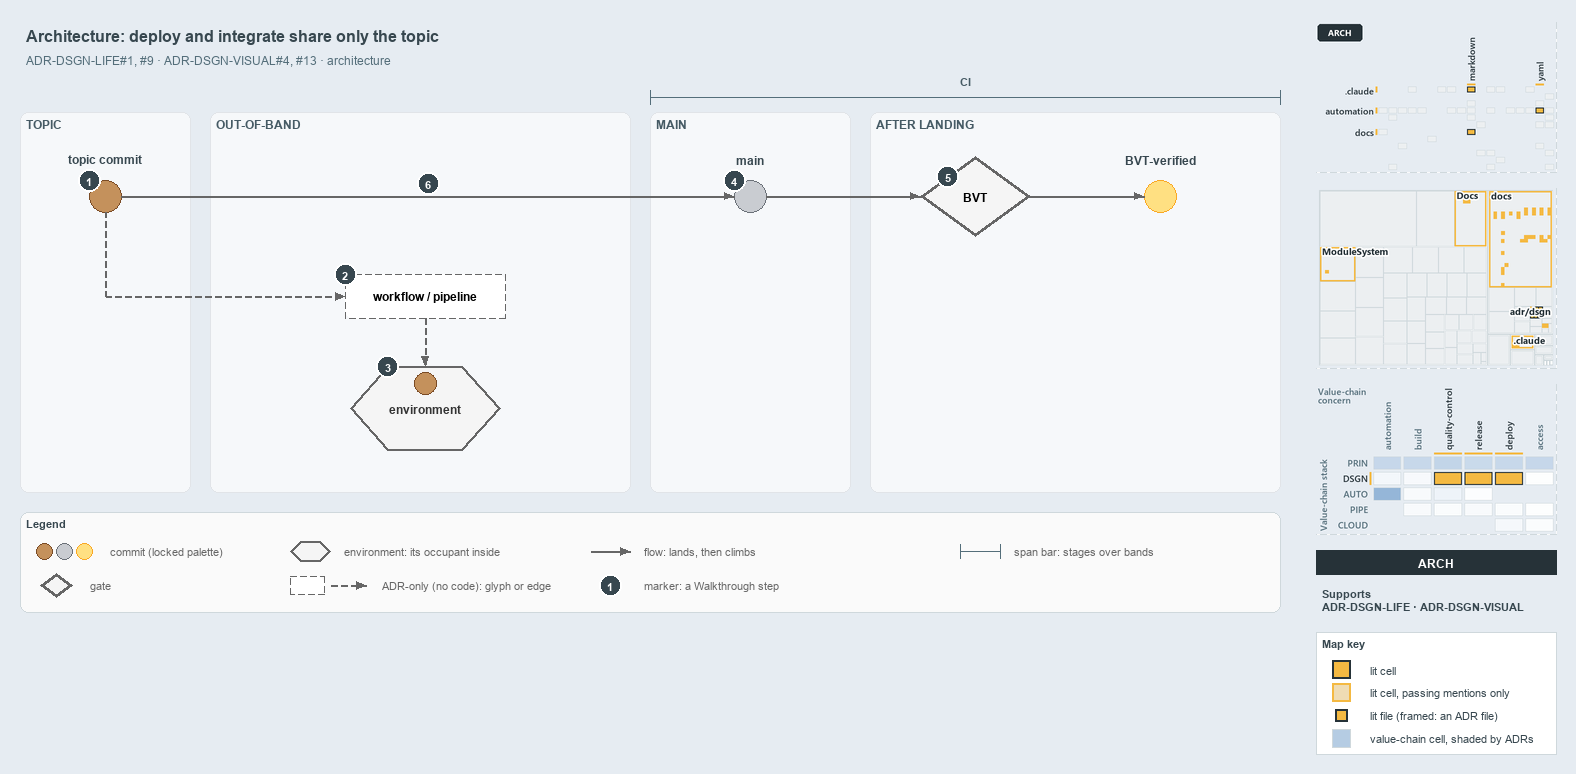

The diagram above was exported from draw.io. Its source (the exported page's mxGraphModel, read from the mxfile embedded in the PNG):
<mxGraphModel dx="1024" dy="768" grid="0" gridSize="10" guides="1" tooltips="1" connect="1" arrows="1" fold="1" page="1" pageScale="1" pageWidth="1572" pageHeight="630" background="#E6ECF2" math="0" shadow="0">
  <root>
    <mxCell id="0" />
    <mxCell id="1" parent="0" />
    <mxCell id="title" value="Architecture: deploy and integrate share only the topic" style="text;html=1;align=left;verticalAlign=middle;fontSize=16;fontStyle=1;fontColor=#37474F;" vertex="1" parent="1">
      <mxGeometry x="20" y="14" width="1260" height="30" as="geometry" />
    </mxCell>
    <mxCell id="subtitle" value="ADR-DSGN-LIFE#1, #9 &amp;#183; ADR-DSGN-VISUAL#4, #13 &amp;#183; architecture" style="text;html=1;align=left;verticalAlign=middle;fontSize=12;fontColor=#546E7A;" vertex="1" parent="1">
      <mxGeometry x="20" y="44" width="1240" height="20" as="geometry" />
    </mxCell>
    <mxCell id="band-topic" value="TOPIC" style="rounded=1;html=1;arcSize=3;fillColor=#F6F8FA;strokeColor=#E1E4E8;verticalAlign=top;align=left;spacingLeft=8;fontStyle=1;fontSize=12;fontColor=#455A64;" vertex="1" parent="1">
      <mxGeometry x="20" y="106" width="170" height="380" as="geometry" />
    </mxCell>
    <mxCell id="band-oob" value="OUT-OF-BAND" style="rounded=1;html=1;arcSize=3;fillColor=#F6F8FA;strokeColor=#E1E4E8;verticalAlign=top;align=left;spacingLeft=8;fontStyle=1;fontSize=12;fontColor=#455A64;" vertex="1" parent="1">
      <mxGeometry x="210" y="106" width="420" height="380" as="geometry" />
    </mxCell>
    <mxCell id="band-main" value="MAIN" style="rounded=1;html=1;arcSize=3;fillColor=#F6F8FA;strokeColor=#E1E4E8;verticalAlign=top;align=left;spacingLeft=8;fontStyle=1;fontSize=12;fontColor=#455A64;" vertex="1" parent="1">
      <mxGeometry x="650" y="106" width="200" height="380" as="geometry" />
    </mxCell>
    <mxCell id="band-after" value="AFTER LANDING" style="rounded=1;html=1;arcSize=3;fillColor=#F6F8FA;strokeColor=#E1E4E8;verticalAlign=top;align=left;spacingLeft=8;fontStyle=1;fontSize=12;fontColor=#455A64;" vertex="1" parent="1">
      <mxGeometry x="870" y="106" width="410" height="380" as="geometry" />
    </mxCell>
    <mxCell id="span-ci" value="" style="shape=crossbar;whiteSpace=wrap;html=1;rounded=1;fillColor=none;strokeColor=#546E7A;strokeWidth=1.5;" vertex="1" parent="1">
      <mxGeometry x="650" y="84" width="630" height="14" as="geometry" />
    </mxCell>
    <mxCell id="span-ci-label" value="CI" style="text;html=1;align=center;verticalAlign=middle;fontSize=11;fontStyle=1;fontColor=#455A64;labelBackgroundColor=#F6F8FA;" vertex="1" parent="1">
      <mxGeometry x="935" y="66" width="60" height="16" as="geometry" />
    </mxCell>
    <mxCell id="c-topic" value="" style="ellipse;html=1;fillColor=#C4915C;strokeColor=#7A4B25;strokeWidth=1.5;fontStyle=1;fontSize=11;" vertex="1" parent="1">
      <mxGeometry x="89" y="174" width="32" height="32" as="geometry" />
    </mxCell>
    <mxCell id="c-topic-name" value="topic commit" style="text;html=1;align=center;verticalAlign=middle;fontSize=12;fontStyle=1;fontColor=#37474F;" vertex="1" parent="1">
      <mxGeometry x="25" y="144" width="160" height="18" as="geometry" />
    </mxCell>
    <mxCell id="c-main" value="" style="ellipse;html=1;fillColor=#C9CCD1;strokeColor=#6B7178;strokeWidth=1.5;fontStyle=1;fontSize=11;" vertex="1" parent="1">
      <mxGeometry x="734" y="174" width="32" height="32" as="geometry" />
    </mxCell>
    <mxCell id="c-main-name" value="main" style="text;html=1;align=center;verticalAlign=middle;fontSize=12;fontStyle=1;fontColor=#37474F;" vertex="1" parent="1">
      <mxGeometry x="670" y="144" width="160" height="18" as="geometry" />
    </mxCell>
    <mxCell id="edge-topic-main" value="" style="edgeStyle=orthogonalEdgeStyle;rounded=1;html=1;endArrow=block;strokeColor=#666666;" edge="1" parent="1" source="c-topic" target="c-main">
      <mxGeometry relative="1" as="geometry" />
    </mxCell>
    <mxCell id="g-bvt" value="&lt;b&gt;BVT&lt;/b&gt;" style="rhombus;whiteSpace=wrap;html=1;fillColor=#f5f5f5;strokeColor=#666666;strokeWidth=3;fontSize=12;" vertex="1" parent="1">
      <mxGeometry x="920" y="150" width="110" height="80" as="geometry" />
    </mxCell>
    <mxCell id="c-yellow" value="" style="ellipse;html=1;fillColor=#FFE082;strokeColor=#F9A825;strokeWidth=1.5;fontStyle=1;fontSize=11;" vertex="1" parent="1">
      <mxGeometry x="1144" y="174" width="32" height="32" as="geometry" />
    </mxCell>
    <mxCell id="c-yellow-name" value="BVT-verified" style="text;html=1;align=center;verticalAlign=middle;fontSize=12;fontStyle=1;fontColor=#37474F;" vertex="1" parent="1">
      <mxGeometry x="1080" y="144" width="160" height="18" as="geometry" />
    </mxCell>
    <mxCell id="edge-main-bvt" value="" style="edgeStyle=orthogonalEdgeStyle;rounded=1;html=1;endArrow=block;strokeColor=#666666;" edge="1" parent="1" source="c-main" target="g-bvt">
      <mxGeometry relative="1" as="geometry" />
    </mxCell>
    <mxCell id="edge-bvt-yellow" value="" style="edgeStyle=orthogonalEdgeStyle;rounded=1;html=1;endArrow=block;strokeColor=#666666;" edge="1" parent="1" source="g-bvt" target="c-yellow">
      <mxGeometry relative="1" as="geometry" />
    </mxCell>
    <mxCell id="port-topic-r2" value="" style="text;html=1;strokeColor=none;fillColor=none;" vertex="1" parent="1">
      <mxGeometry x="105" y="290" width="1" height="1" as="geometry" />
    </mxCell>
    <mxCell id="edge-topic-bus" value="" style="edgeStyle=orthogonalEdgeStyle;rounded=1;html=1;endArrow=block;strokeColor=#666666;endArrow=none;dashed=1;" edge="1" parent="1" source="c-topic" target="port-topic-r2">
      <mxGeometry relative="1" as="geometry" />
    </mxCell>
    <mxCell id="a-workflow" value="&lt;b&gt;workflow / pipeline&lt;/b&gt;" style="rounded=1;whiteSpace=wrap;html=1;arcSize=50;fillColor=#FFFFFF;strokeColor=#666666;dashed=1;fontSize=12;" vertex="1" parent="1">
      <mxGeometry x="345" y="268" width="160" height="44" as="geometry" />
    </mxCell>
    <mxCell id="edge-bus-workflow" value="" style="edgeStyle=orthogonalEdgeStyle;rounded=1;html=1;endArrow=block;strokeColor=#666666;dashed=1;" edge="1" parent="1" source="port-topic-r2" target="a-workflow">
      <mxGeometry relative="1" as="geometry" />
    </mxCell>
    <mxCell id="e-env" value="&lt;b&gt;environment&lt;/b&gt;" style="shape=hexagon;perimeter=hexagonPerimeter2;whiteSpace=wrap;html=1;fillColor=#f5f5f5;strokeColor=#666666;strokeWidth=2;fontColor=#333333;fontSize=12;" vertex="1" parent="1">
      <mxGeometry x="350" y="360" width="150" height="84" as="geometry" />
    </mxCell>
    <mxCell id="c-occupant" value="" style="ellipse;html=1;fillColor=#C4915C;strokeColor=#7A4B25;strokeWidth=1.5;fontStyle=1;fontSize=11;" vertex="1" parent="1">
      <mxGeometry x="414" y="366" width="22" height="22" as="geometry" />
    </mxCell>
    <mxCell id="edge-workflow-env" value="" style="edgeStyle=orthogonalEdgeStyle;rounded=1;html=1;endArrow=block;strokeColor=#666666;dashed=1;" edge="1" parent="1" source="a-workflow" target="e-env">
      <mxGeometry relative="1" as="geometry" />
    </mxCell>
    <mxCell id="mark-1" value="1" style="ellipse;html=1;fillColor=#37474F;strokeColor=#FFFFFF;strokeWidth=2;fontColor=#FFFFFF;fontStyle=1;fontSize=11;" vertex="1" parent="1">
      <mxGeometry x="78" y="163" width="22" height="22" as="geometry" />
    </mxCell>
    <mxCell id="mark-2" value="2" style="ellipse;html=1;fillColor=#37474F;strokeColor=#FFFFFF;strokeWidth=2;fontColor=#FFFFFF;fontStyle=1;fontSize=11;" vertex="1" parent="1">
      <mxGeometry x="334" y="257" width="22" height="22" as="geometry" />
    </mxCell>
    <mxCell id="mark-3" value="3" style="ellipse;html=1;fillColor=#37474F;strokeColor=#FFFFFF;strokeWidth=2;fontColor=#FFFFFF;fontStyle=1;fontSize=11;" vertex="1" parent="1">
      <mxGeometry x="376.5" y="349" width="22" height="22" as="geometry" />
    </mxCell>
    <mxCell id="mark-4" value="4" style="ellipse;html=1;fillColor=#37474F;strokeColor=#FFFFFF;strokeWidth=2;fontColor=#FFFFFF;fontStyle=1;fontSize=11;" vertex="1" parent="1">
      <mxGeometry x="723" y="163" width="22" height="22" as="geometry" />
    </mxCell>
    <mxCell id="mark-5" value="5" style="ellipse;html=1;fillColor=#37474F;strokeColor=#FFFFFF;strokeWidth=2;fontColor=#FFFFFF;fontStyle=1;fontSize=11;" vertex="1" parent="1">
      <mxGeometry x="936.5" y="159" width="22" height="22" as="geometry" />
    </mxCell>
    <mxCell id="mark-6" value="6" style="ellipse;html=1;fillColor=#37474F;strokeColor=#FFFFFF;strokeWidth=2;fontColor=#FFFFFF;fontStyle=1;fontSize=11;" vertex="1" parent="1">
      <mxGeometry x="417" y="166" width="22" height="22" as="geometry" />
    </mxCell>
    <mxCell id="legend" value="&lt;b&gt;Legend&lt;/b&gt;" style="rounded=1;whiteSpace=wrap;html=1;arcSize=6;fillColor=#FAFAFA;strokeColor=#CFD8DC;align=left;verticalAlign=top;spacing=8;fontSize=11;fontColor=#37474F;" vertex="1" parent="1">
      <mxGeometry x="20" y="506" width="1260" height="100" as="geometry" />
    </mxCell>
    <mxCell id="legend-0-brown" value="" style="ellipse;html=1;fillColor=#C4915C;strokeColor=#7A4B25;strokeWidth=1.5;" vertex="1" parent="1">
      <mxGeometry x="36" y="537" width="16" height="16" as="geometry" />
    </mxCell>
    <mxCell id="legend-0-grey" value="" style="ellipse;html=1;fillColor=#C9CCD1;strokeColor=#6B7178;strokeWidth=1.5;" vertex="1" parent="1">
      <mxGeometry x="56" y="537" width="16" height="16" as="geometry" />
    </mxCell>
    <mxCell id="legend-0-yellow" value="" style="ellipse;html=1;fillColor=#FFE082;strokeColor=#F9A825;strokeWidth=1.5;" vertex="1" parent="1">
      <mxGeometry x="76" y="537" width="16" height="16" as="geometry" />
    </mxCell>
    <mxCell id="legend-0-text" value="commit (locked palette)" style="text;html=1;align=left;verticalAlign=middle;fontSize=11;fontColor=#666666;" vertex="1" parent="1">
      <mxGeometry x="104" y="535" width="290" height="20" as="geometry" />
    </mxCell>
    <mxCell id="legend-1" value="" style="rhombus;whiteSpace=wrap;html=1;fillColor=#f5f5f5;strokeColor=#666666;strokeWidth=3;fontSize=12;" vertex="1" parent="1">
      <mxGeometry x="40" y="567" width="32" height="24" as="geometry" />
    </mxCell>
    <mxCell id="legend-1-text" value="gate" style="text;html=1;align=left;verticalAlign=middle;fontSize=11;fontColor=#666666;" vertex="1" parent="1">
      <mxGeometry x="84" y="569" width="290" height="20" as="geometry" />
    </mxCell>
    <mxCell id="legend-2" value="" style="shape=hexagon;perimeter=hexagonPerimeter2;whiteSpace=wrap;html=1;fillColor=#f5f5f5;strokeColor=#666666;strokeWidth=2;fontColor=#333333;fontSize=12;" vertex="1" parent="1">
      <mxGeometry x="290" y="535" width="40" height="20" as="geometry" />
    </mxCell>
    <mxCell id="legend-2-text" value="environment: its occupant inside" style="text;html=1;align=left;verticalAlign=middle;fontSize=11;fontColor=#666666;" vertex="1" parent="1">
      <mxGeometry x="338" y="535" width="290" height="20" as="geometry" />
    </mxCell>
    <mxCell id="legend-3" value="" style="rounded=1;whiteSpace=wrap;html=1;arcSize=50;fillColor=#FFFFFF;strokeColor=#666666;dashed=1;fontSize=12;" vertex="1" parent="1">
      <mxGeometry x="290" y="570" width="34" height="18" as="geometry" />
    </mxCell>
    <mxCell id="legend-3-a" value="" style="text;html=1;strokeColor=none;fillColor=none;" vertex="1" parent="1">
      <mxGeometry x="330" y="579" width="1" height="1" as="geometry" />
    </mxCell>
    <mxCell id="legend-3-b" value="" style="text;html=1;strokeColor=none;fillColor=none;" vertex="1" parent="1">
      <mxGeometry x="366" y="579" width="1" height="1" as="geometry" />
    </mxCell>
    <mxCell id="legend-3-edge" value="" style="edgeStyle=orthogonalEdgeStyle;rounded=1;html=1;endArrow=block;strokeColor=#666666;dashed=1;" edge="1" parent="1" source="legend-3-a" target="legend-3-b">
      <mxGeometry relative="1" as="geometry" />
    </mxCell>
    <mxCell id="legend-3-text" value="ADR-only (no code): glyph or edge" style="text;html=1;align=left;verticalAlign=middle;fontSize=11;fontColor=#666666;" vertex="1" parent="1">
      <mxGeometry x="376" y="569" width="290" height="20" as="geometry" />
    </mxCell>
    <mxCell id="legend-4-a" value="" style="text;html=1;strokeColor=none;fillColor=none;" vertex="1" parent="1">
      <mxGeometry x="590" y="545" width="1" height="1" as="geometry" />
    </mxCell>
    <mxCell id="legend-4-b" value="" style="text;html=1;strokeColor=none;fillColor=none;" vertex="1" parent="1">
      <mxGeometry x="630" y="545" width="1" height="1" as="geometry" />
    </mxCell>
    <mxCell id="legend-4-edge" value="" style="edgeStyle=orthogonalEdgeStyle;rounded=1;html=1;endArrow=block;strokeColor=#666666;" edge="1" parent="1" source="legend-4-a" target="legend-4-b">
      <mxGeometry relative="1" as="geometry" />
    </mxCell>
    <mxCell id="legend-4-text" value="flow: lands, then climbs" style="text;html=1;align=left;verticalAlign=middle;fontSize=11;fontColor=#666666;" vertex="1" parent="1">
      <mxGeometry x="638" y="535" width="290" height="20" as="geometry" />
    </mxCell>
    <mxCell id="legend-5" value="1" style="ellipse;html=1;fillColor=#37474F;strokeColor=#FFFFFF;strokeWidth=2;fontColor=#FFFFFF;fontStyle=1;fontSize=11;" vertex="1" parent="1">
      <mxGeometry x="599" y="568" width="22" height="22" as="geometry" />
    </mxCell>
    <mxCell id="legend-5-text" value="marker: a Walkthrough step" style="text;html=1;align=left;verticalAlign=middle;fontSize=11;fontColor=#666666;" vertex="1" parent="1">
      <mxGeometry x="638" y="569" width="290" height="20" as="geometry" />
    </mxCell>
    <mxCell id="legend-6" value="" style="shape=crossbar;whiteSpace=wrap;html=1;rounded=1;fillColor=none;strokeColor=#546E7A;strokeWidth=1.5;" vertex="1" parent="1">
      <mxGeometry x="960" y="538" width="40" height="14" as="geometry" />
    </mxCell>
    <mxCell id="legend-6-text" value="span bar: stages over bands" style="text;html=1;align=left;verticalAlign=middle;fontSize=11;fontColor=#666666;" vertex="1" parent="1">
      <mxGeometry x="1008" y="535" width="290" height="20" as="geometry" />
    </mxCell>
    <mxCell id="minimap-grid" value="" style="shape=image;html=1;imageAspect=0;aspect=fixed;verticalLabelPosition=bottom;strokeColor=#CFD8DC;dashed=1;fillColor=#FAFAFA;image=data:image/png,(base64 omitted: 10524 chars);" vertex="1" parent="1">
      <mxGeometry x="1316" y="16" width="240" height="150" as="geometry" />
    </mxCell>
    <mxCell id="minimap-tree" value="" style="shape=image;html=1;imageAspect=0;aspect=fixed;verticalLabelPosition=bottom;strokeColor=#CFD8DC;dashed=1;fillColor=#FAFAFA;image=data:image/png,(base64 omitted: 16656 chars);" vertex="1" parent="1">
      <mxGeometry x="1316" y="182" width="240" height="180" as="geometry" />
    </mxCell>
    <mxCell id="minimap-chain" value="" style="shape=image;html=1;imageAspect=0;aspect=fixed;verticalLabelPosition=bottom;strokeColor=#CFD8DC;dashed=1;fillColor=#FAFAFA;image=data:image/png,(base64 omitted: 23624 chars);" vertex="1" parent="1">
      <mxGeometry x="1316" y="378" width="240" height="150" as="geometry" />
    </mxCell>
    <mxCell id="lens-badge" value="ARCH" style="rounded=0;whiteSpace=wrap;html=1;align=center;verticalAlign=middle;fontSize=12;fontStyle=1;fontColor=#FFFFFF;fillColor=#263238;strokeColor=none;" vertex="1" parent="1">
      <mxGeometry x="1316" y="544" width="240" height="24" as="geometry" />
    </mxCell>
    <mxCell id="supports" value="&lt;b&gt;Supports&lt;/b&gt;&lt;br&gt;ADR-DSGN-LIFE &amp;#183; ADR-DSGN-VISUAL" style="text;html=1;whiteSpace=wrap;align=left;verticalAlign=top;fontSize=11;fontColor=#37474F;" vertex="1" parent="1">
      <mxGeometry x="1316" y="576" width="240" height="38" as="geometry" />
    </mxCell>
    <mxCell id="mapkey" value="&lt;b&gt;Map key&lt;/b&gt;" style="rounded=0;whiteSpace=wrap;html=1;align=left;verticalAlign=top;fontSize=11;fontColor=#37474F;fillColor=#FFFFFF;strokeColor=#CFD8DC;spacingLeft=8;spacingTop=2;" vertex="1" parent="1">
      <mxGeometry x="1316" y="626" width="240" height="122" as="geometry" />
    </mxCell>
    <mxCell id="mapkey-lit" value="" style="rounded=0;html=1;fillColor=#F4B942;strokeColor=#263238;strokeWidth=2;" vertex="1" parent="1">
      <mxGeometry x="1332.0" y="654.0" width="18" height="18" as="geometry" />
    </mxCell>
    <mxCell id="mapkey-lit-text" value="lit cell" style="text;html=1;align=left;verticalAlign=middle;fontSize=11;fontColor=#37474F;" vertex="1" parent="1">
      <mxGeometry x="1364" y="653" width="184" height="20" as="geometry" />
    </mxCell>
    <mxCell id="mapkey-touched" value="" style="rounded=0;html=1;fillColor=#EFDCB4;strokeColor=#F4B942;strokeWidth=2;" vertex="1" parent="1">
      <mxGeometry x="1332.0" y="677.0" width="18" height="18" as="geometry" />
    </mxCell>
    <mxCell id="mapkey-touched-text" value="lit cell, passing mentions only" style="text;html=1;align=left;verticalAlign=middle;fontSize=11;fontColor=#37474F;" vertex="1" parent="1">
      <mxGeometry x="1364" y="676" width="184" height="20" as="geometry" />
    </mxCell>
    <mxCell id="mapkey-file" value="" style="rounded=0;html=1;fillColor=#F4B942;strokeColor=#263238;strokeWidth=2;" vertex="1" parent="1">
      <mxGeometry x="1335.0" y="703.0" width="12" height="12" as="geometry" />
    </mxCell>
    <mxCell id="mapkey-file-text" value="lit file (framed: an ADR file)" style="text;html=1;align=left;verticalAlign=middle;fontSize=11;fontColor=#37474F;" vertex="1" parent="1">
      <mxGeometry x="1364" y="699" width="184" height="20" as="geometry" />
    </mxCell>
    <mxCell id="mapkey-shade" value="" style="rounded=0;html=1;fillColor=#B5CCE3;strokeColor=#CFD8DC;" vertex="1" parent="1">
      <mxGeometry x="1332.0" y="723.0" width="18" height="18" as="geometry" />
    </mxCell>
    <mxCell id="mapkey-shade-text" value="value-chain cell, shaded by ADRs" style="text;html=1;align=left;verticalAlign=middle;fontSize=11;fontColor=#37474F;" vertex="1" parent="1">
      <mxGeometry x="1364" y="722" width="184" height="20" as="geometry" />
    </mxCell>
  </root>
</mxGraphModel>